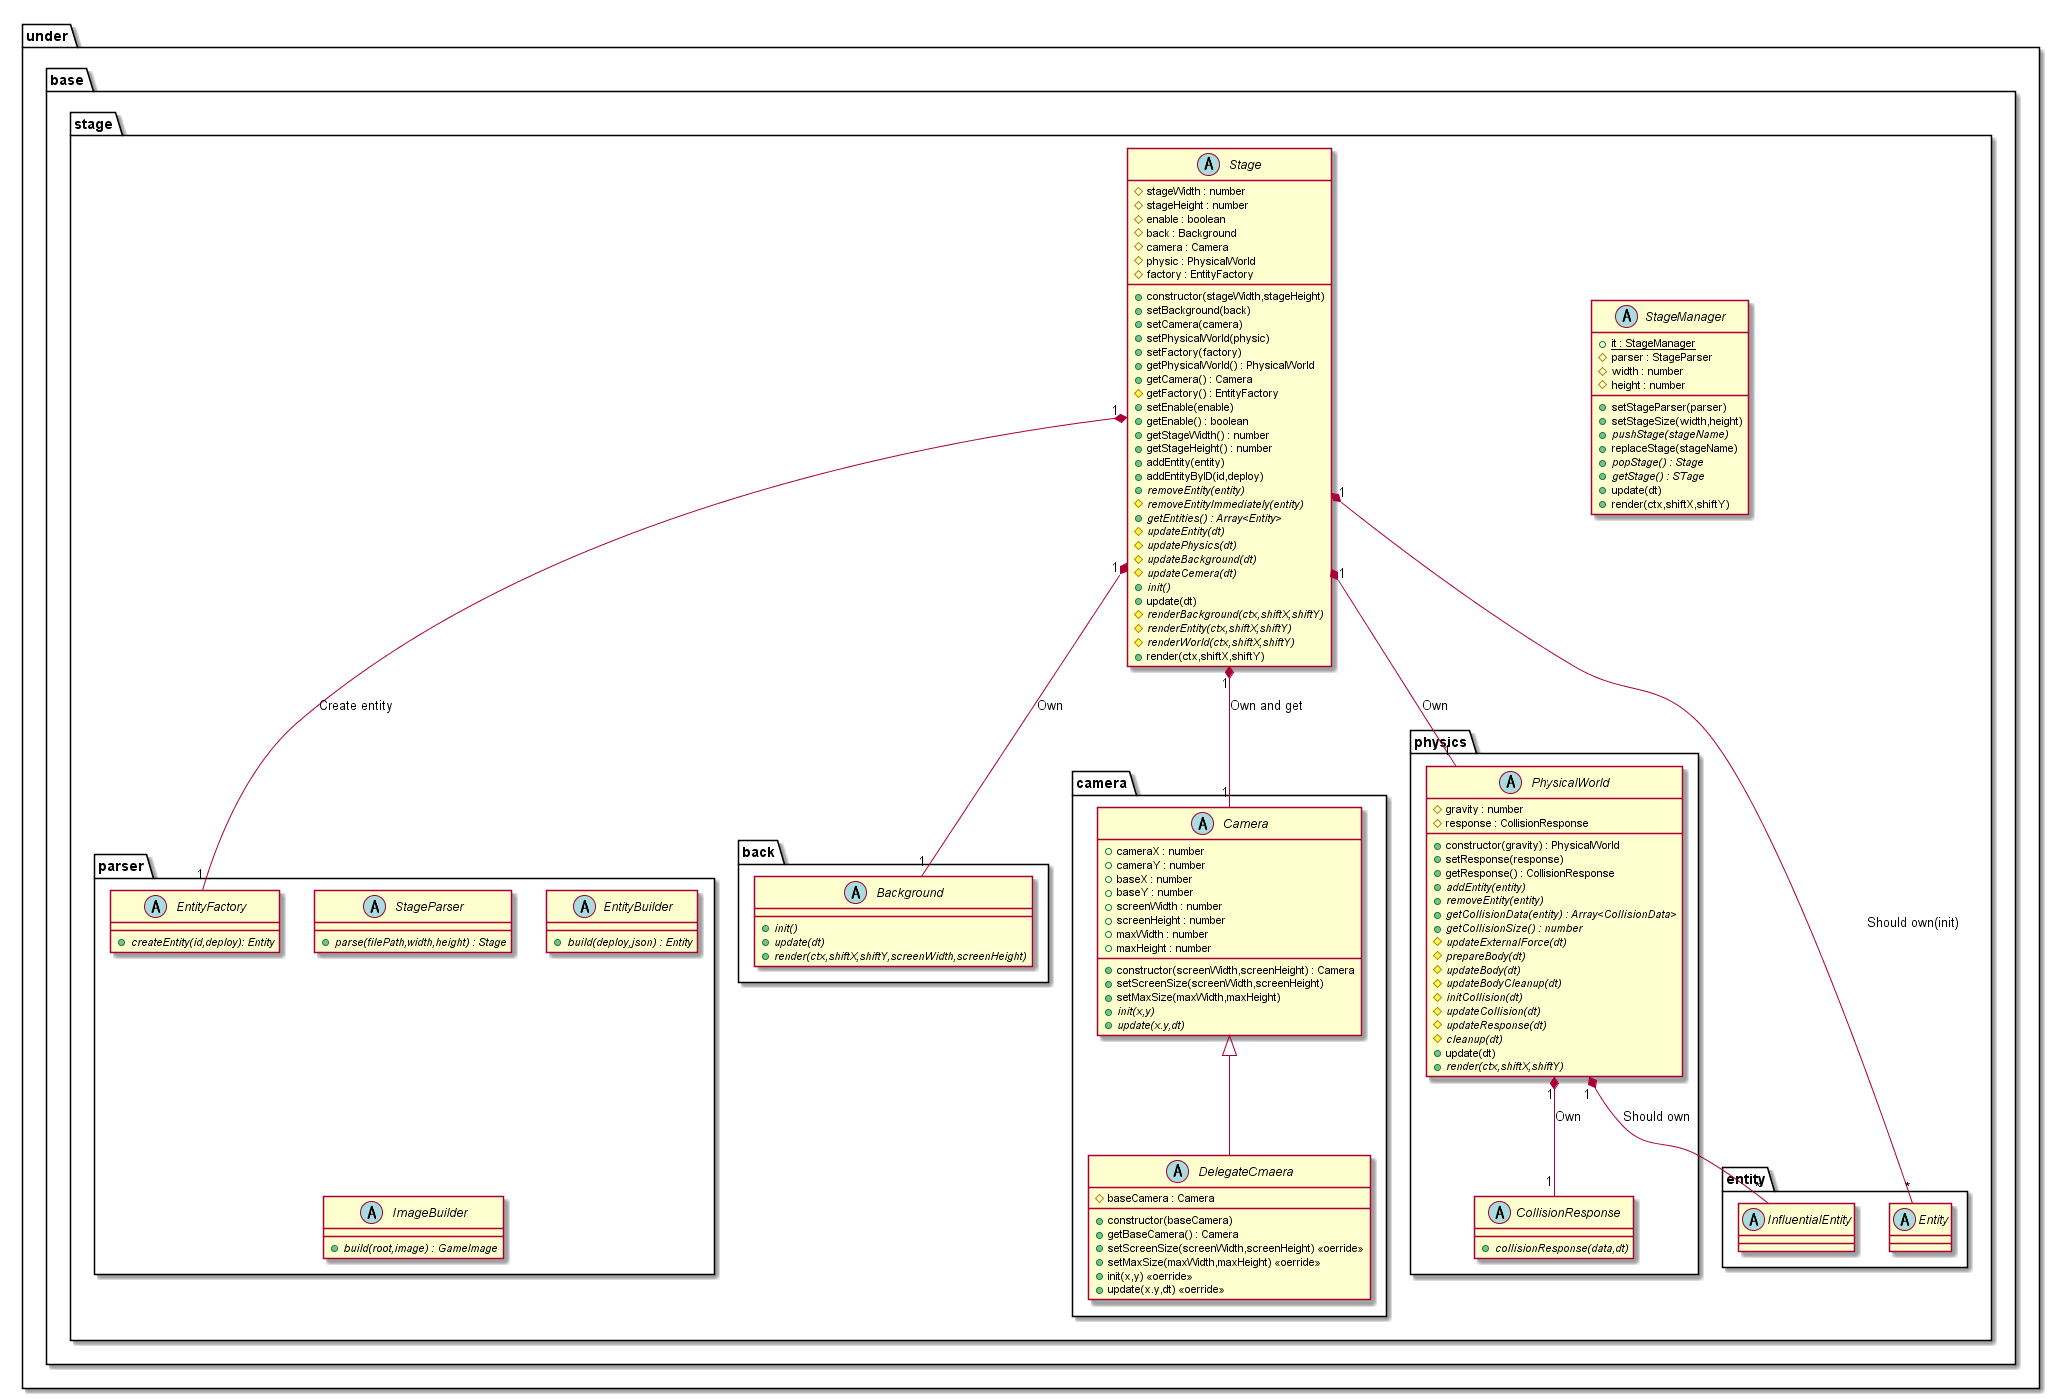

The diagram above was rendered by PlantUML. Its source (embedded in the PNG):
@startuml StageBase

package under {
    package base {
        package stage {
            abstract StageManager {
                {static} +it : StageManager
                #parser : StageParser
                #width : number
                #height : number
                +setStageParser(parser)
                +setStageSize(width,height)
                {abstract} +pushStage(stageName)
                +replaceStage(stageName)
                {abstract} +popStage() : Stage
                {abstract} +getStage() : STage
                +update(dt)
                +render(ctx,shiftX,shiftY)
            }
            abstract Stage {
                +constructor(stageWidth,stageHeight)
                #stageWidth : number
                #stageHeight : number
                #enable : boolean
                #back : Background
                #camera : Camera
                #physic : PhysicalWorld
                #factory : EntityFactory
                +setBackground(back)
                +setCamera(camera)
                +setPhysicalWorld(physic)
                +setFactory(factory)
                +getPhysicalWorld() : PhysicalWorld
                +getCamera() : Camera
                #getFactory() : EntityFactory
                +setEnable(enable)
                +getEnable() : boolean
                +getStageWidth() : number
                +getStageHeight() : number
                +addEntity(entity)
                +addEntityByID(id,deploy)
                {abstract} +removeEntity(entity)
                {abstract} #removeEntityImmediately(entity)
                {abstract} +getEntities() : Array<Entity>
                {abstract} #updateEntity(dt)
                {abstract} #updatePhysics(dt)
                {abstract} #updateBackground(dt)
                {abstract} #updateCemera(dt)
                {abstract} +init()
                +update(dt)
                {abstract} #renderBackground(ctx,shiftX,shiftY)
                {abstract} #renderEntity(ctx,shiftX,shiftY)
                {abstract} #renderWorld(ctx,shiftX,shiftY)
                +render(ctx,shiftX,shiftY)
            }
            package parser {
                abstract StageParser {
                    {abstract} +parse(filePath,width,height) : Stage
                }
                abstract EntityBuilder {
                    {abstract} +build(deploy,json) : Entity
                }
                abstract ImageBuilder {
                    {abstract} +build(root,image) : GameImage
                }
                abstract EntityFactory {
                    {abstract} +createEntity(id,deploy): Entity
                }
            }
            package back {
                abstract Background {
                    {abstract} +init()
                    {abstract} +update(dt)
                    {abstract} +render(ctx,shiftX,shiftY,screenWidth,screenHeight)
                }
            }
            package camera {
                abstract Camera {
                    +constructor(screenWidth,screenHeight) : Camera
                    +cameraX : number
                    +cameraY : number
                    +baseX : number
                    +baseY : number
                    +screenWidth : number
                    +screenHeight : number
                    +maxWidth : number
                    +maxHeight : number
                    +setScreenSize(screenWidth,screenHeight)
                    +setMaxSize(maxWidth,maxHeight)
                    {abstract} +init(x,y)
                    {abstract} +update(x.y,dt)
                }
                abstract DelegateCmaera {
                    +constructor(baseCamera)
                    #baseCamera : Camera
                    +getBaseCamera() : Camera
                    +setScreenSize(screenWidth,screenHeight) <<oerride>>
                    +setMaxSize(maxWidth,maxHeight) <<oerride>>
                    +init(x,y) <<oerride>>
                    +update(x.y,dt) <<oerride>>
                }
            }
            package physics {
                abstract PhysicalWorld {
                    +constructor(gravity) : PhysicalWorld
                    #gravity : number
                    #response : CollisionResponse
                    +setResponse(response)
                    +getResponse() : CollisionResponse
                    {abstract} +addEntity(entity)
                    {abstract} +removeEntity(entity)
                    {abstract} +getCollisionData(entity) : Array<CollisionData>
                    {abstract} +getCollisionSize() : number
                    {abstract} #updateExternalForce(dt)
                    {abstract} #prepareBody(dt)
                    {abstract} #updateBody(dt)
                    {abstract} #updateBodyCleanup(dt)
                    {abstract} #initCollision(dt)
                    {abstract} #updateCollision(dt)
                    {abstract} #updateResponse(dt)
                    {abstract} #cleanup(dt)
                    +update(dt)
                    {abstract} +render(ctx,shiftX,shiftY)
                }
                abstract CollisionResponse {
                    {abstract} +collisionResponse(data,dt)
                }
            }
        }
    }
}

package under {
    package base {
        package stage {
            package entity {
                abstract Entity
                abstract InfluentialEntity
            }
        }
    }
}

Stage "1" *-- "1" Background : Own
Stage "1" *-- "1" Camera : Own and get
Stage "1" *-- "1" PhysicalWorld : Own
Stage "1" *-- "*" Entity : Should own(init)
Stage "1" *-- "1" EntityFactory : Create entity
PhysicalWorld "1"*--"*" InfluentialEntity : Should own
PhysicalWorld "1"*--"1" CollisionResponse : Own
Camera <|-- DelegateCmaera

@enduml